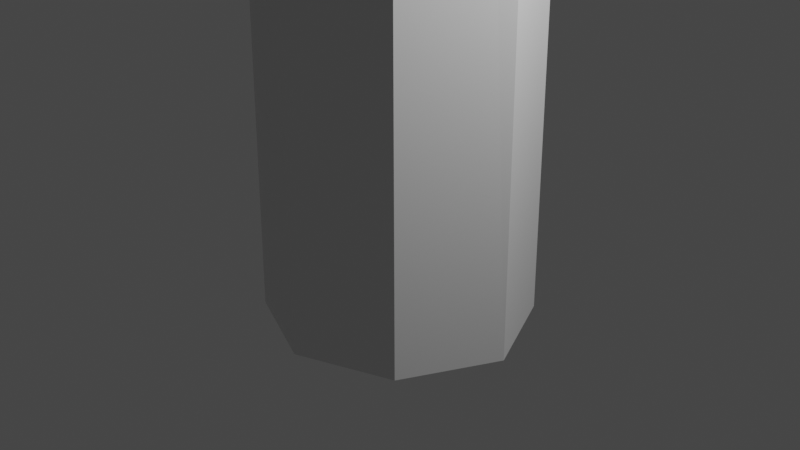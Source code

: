 # Source: branch.blend  (saved by Blender 3.6.13; exported with 4.5.12 LTS)
import bpy
from mathutils import Matrix  # noqa: F401  (used for matrix-valued properties, if any)

bpy.ops.wm.read_factory_settings(use_empty=True)
scene = bpy.context.scene
scene.name = 'Scene'

# ---- collections
col_collection = bpy.data.collections.new('Collection'); scene.collection.children.link(col_collection)

# ---- materials (node trees are filled in below, after node groups)
mat_material = bpy.data.materials.new('Material')
mat_material.alpha_threshold = 0.0
mat_material.use_transparent_shadow = False
mat_material.roughness = 0.5
mat_material.line_color = (0.0, 0.0, 0.0, 1.0)

# ---- material node trees
mat_material.use_nodes = True; mat_material.node_tree.nodes.clear()
_N = mat_material.node_tree.nodes; _L = mat_material.node_tree.links
n0 = _N.new('ShaderNodeOutputMaterial'); n0.name = 'Material Output'; n0.location = (300, 300)
n1 = _N.new('ShaderNodeBsdfPrincipled'); n1.name = 'Principled BSDF'; n1.location = (10, 300)
n1.distribution = 'GGX'
n1.subsurface_method = 'RANDOM_WALK_SKIN'
n1.inputs[3].default_value = 1.45
n1.inputs[27].default_value = (0.0, 0.0, 0.0, 1.0)
n1.inputs[28].default_value = 1.0
_L.new(n1.outputs[0], n0.inputs[0])
n0.is_active_output = True

# ---- world
world_world = bpy.data.worlds.new('World'); scene.world = world_world
world_world.use_nodes = True; world_world.node_tree.nodes.clear()
_N = world_world.node_tree.nodes; _L = world_world.node_tree.links
n0 = _N.new('ShaderNodeOutputWorld'); n0.name = 'World Output'; n0.location = (300, 300)
n1 = _N.new('ShaderNodeBackground'); n1.name = 'Background'; n1.location = (10, 300)
n1.inputs[0].default_value = (0.05088, 0.05088, 0.05088, 1.0)
_L.new(n1.outputs[0], n0.inputs[0])
n0.is_active_output = True
world_world.color = (0.05088, 0.05088, 0.05088)
world_world.use_sun_shadow = False
world_world.sun_shadow_jitter_overblur = 0.0

# ---- cameras
cam_camera = bpy.data.cameras.new('Camera')
cam_camera.clip_end = 100.0
cam_camera.ortho_scale = 7.314

# ---- lights
light_light = bpy.data.lights.new('Light', 'POINT')
light_light.transmission_factor = 0.0
light_light.energy = 1000.0
light_light.shadow_soft_size = 0.1
light_light.shadow_maximum_resolution = 0.006
light_light.use_absolute_resolution = True

# ---- meshes
me_cube = bpy.data.meshes.new('Cube')
me_cube.from_pydata([(0.9054, 0.8649, 18.58), (1.0, 1.0, -1.0), (0.8643, -0.9069, 18.6), (1.0, -1.0, -1.0), (-0.8642, 0.9069, 18.67), (-1.0, 1.0, -1.0), (-0.9054, -0.8649, 18.68), (-1.0, -1.0, -1.0), (0.0, 1.404, -1.0), (-0.02888, -1.244, 18.64), (0.0, -1.404, -1.0), (0.02888, 1.244, 18.62), (-1.474, 0.0, -1.0), (1.304, -0.03092, 18.57), (-1.304, 0.03092, 18.7), (1.474, 0.0, -1.0), (0.0, 0.0, -1.0), (-1.818, 3.272, 44.69), (0.6395, -0.8957, 31.94), (-0.07419, -0.5871, 31.97), (1.725, 0.09194, 31.88), (1.367, -0.6212, 31.9), (-0.3987, 0.1423, 31.98), (-0.0407, 0.8555, 31.96), (0.6865, 1.13, 31.92), (1.4, 0.8213, 31.89), (0.2761, 1.066, 19.92), (-2.375, 3.513, 44.71), (-0.9704, 4.043, 44.64), (-1.25, 3.486, 44.66), (-2.628, 4.082, 44.72), (-2.349, 4.639, 44.7), (-1.781, 4.853, 44.67), (-1.224, 4.612, 44.64), (-1.799, 4.063, 44.68), (-0.4485, 0.8224, 20.33), (-0.5313, -0.7729, 20.51), (0.1599, -1.174, 20.17), (0.8845, -0.9309, 19.76), (-0.8251, 0.0622, 20.59), (1.261, -0.1706, 19.49), (0.9673, 0.6644, 19.58), (-1.105, -0.417, 18.69), (-0.6509, -0.9875, 19.59), (-1.215, 0.3886, 19.68), (-0.6782, -0.3553, 20.55), (-10.46, -7.859, 26.14), (-5.566, -4.597, 23.93), (-5.679, -4.299, 23.98), (-5.133, -5.006, 24.4), (-5.452, -4.895, 23.88), (-5.439, -4.093, 24.59), (-4.962, -4.617, 25.03), (-5.037, -4.341, 25.09), (-4.888, -4.893, 24.97), (-6.138, -4.995, 24.37), (-10.53, -7.671, 26.17), (-10.18, -8.118, 26.44), (-10.39, -8.048, 26.11), (-10.38, -7.54, 26.56), (-10.08, -7.872, 26.84), (-10.12, -7.697, 26.88), (-10.03, -8.046, 26.8), (-10.27, -7.857, 26.49), (-6.045, -5.238, 24.33), (-5.706, -4.786, 25.32), (-6.034, -4.584, 24.91), (-6.231, -4.752, 24.41), (-5.645, -5.011, 25.27), (-5.584, -5.237, 25.22), (-5.785, -5.329, 24.76), (-6.107, -5.991, 28.18), (-6.158, -5.8, 28.23), (-6.055, -6.181, 28.14), (-6.62, -6.108, 28.38), (-6.536, -6.419, 28.31), (-6.578, -6.263, 28.35)], [], [(39, 45, 36, 19, 22), (10, 9, 6, 7), (12, 14, 4, 5), (16, 15, 3, 10), (15, 13, 2, 3), (8, 11, 0, 1), (5, 4, 11, 8), (12, 16, 10, 7), (3, 2, 9, 10), (37, 38, 21, 18), (26, 35, 23, 24), (5, 8, 16, 12), (1, 0, 13, 15), (8, 1, 15, 16), (7, 6, 42, 14, 12), (36, 37, 18, 19), (21, 20, 28, 29), (25, 24, 32, 33), (24, 23, 31, 32), (20, 25, 33, 28), (35, 39, 22, 23), (38, 40, 20, 21), (40, 41, 25, 20), (41, 26, 24, 25), (34, 30, 27, 17), (28, 34, 17, 29), (33, 32, 34, 28), (32, 31, 30, 34), (22, 19, 27, 30), (18, 21, 29, 17), (23, 22, 30, 31), (19, 18, 17, 27), (0, 11, 26, 41), (13, 0, 41, 40), (2, 13, 40, 38), (4, 14, 44, 39, 35), (6, 9, 37, 36, 43), (11, 4, 35, 26), (9, 2, 38, 37), (45, 39, 53, 52), (6, 43, 49, 50), (43, 36, 54, 49), (36, 45, 52, 54), (67, 55, 46, 56), (66, 67, 56, 59), (55, 64, 58, 46), (65, 66, 59, 61), (14, 42, 47, 48), (39, 44, 51, 53), (42, 6, 50, 47), (44, 14, 48, 51), (63, 57, 62, 60), (59, 63, 60, 61), (56, 46, 63, 59), (46, 58, 57, 63), (69, 68, 60, 62), (70, 69, 62, 57), (68, 65, 61, 60), (64, 70, 57, 58), (50, 49, 70, 64), (69, 54, 73, 75), (49, 54, 69, 70), (65, 68, 76, 74), (53, 51, 66, 65), (47, 50, 64, 55), (51, 48, 67, 66), (48, 47, 55, 67), (71, 72, 74, 76), (73, 71, 76, 75), (54, 52, 71, 73), (52, 53, 72, 71), (68, 69, 75, 76), (53, 65, 74, 72)])
_uv = me_cube.uv_layers.new(name='UVMap')
_uv.uv.foreach_set('vector', [0.625, 0.125, 0.625, 0.0625, 0.625, 0.0, 0.625, 0.0, 0.625, 0.125, 0.375, 0.875, 0.625, 0.875, 0.625, 1.0, 0.375, 1.0, 0.375, 0.125, 0.625, 0.125, 0.625, 0.25, 0.375, 0.25, 0.25, 0.625, 0.375, 0.625, 0.375, 0.75, 0.25, 0.75, 0.375, 0.625, 0.625, 0.625, 0.625, 0.75, 0.375, 0.75, 0.375, 0.375, 0.625, 0.375, 0.625, 0.5, 0.375, 0.5, 0.375, 0.25, 0.625, 0.25, 0.625, 0.375, 0.375, 0.375, 0.125, 0.625, 0.25, 0.625, 0.25, 0.75, 0.125, 0.75, 0.375, 0.75, 0.625, 0.75, 0.625, 0.875, 0.375, 0.875, 0.625, 0.875, 0.625, 0.75, 0.625, 0.75, 0.625, 0.875, 0.625, 0.375, 0.625, 0.25, 0.625, 0.25, 0.625, 0.375, 0.125, 0.5, 0.25, 0.5, 0.25, 0.625, 0.125, 0.625, 0.375, 0.5, 0.625, 0.5, 0.625, 0.625, 0.375, 0.625, 0.25, 0.5, 0.375, 0.5, 0.375, 0.625, 0.25, 0.625, 0.375, 0.0, 0.625, 0.0, 0.625, 0.0625, 0.625, 0.125, 0.375, 0.125, 0.625, 1.0, 0.625, 0.875, 0.625, 0.875, 0.625, 1.0, 0.625, 0.75, 0.625, 0.625, 0.625, 0.625, 0.625, 0.75, 0.625, 0.5, 0.625, 0.375, 0.625, 0.375, 0.625, 0.5, 0.625, 0.375, 0.625, 0.25, 0.625, 0.25, 0.625, 0.375, 0.625, 0.625, 0.625, 0.5, 0.625, 0.5, 0.625, 0.625, 0.625, 0.25, 0.625, 0.125, 0.625, 0.125, 0.625, 0.25, 0.625, 0.75, 0.625, 0.625, 0.625, 0.625, 0.625, 0.75, 0.625, 0.625, 0.625, 0.5, 0.625, 0.5, 0.625, 0.625, 0.625, 0.5, 0.625, 0.375, 0.625, 0.375, 0.625, 0.5, 0.75, 0.625, 0.875, 0.625, 0.875, 0.75, 0.75, 0.75, 0.625, 0.625, 0.75, 0.625, 0.75, 0.75, 0.625, 0.75, 0.625, 0.5, 0.75, 0.5, 0.75, 0.625, 0.625, 0.625, 0.75, 0.5, 0.875, 0.5, 0.875, 0.625, 0.75, 0.625, 0.625, 0.125, 0.625, 0.0, 0.625, 0.0, 0.625, 0.125, 0.625, 0.875, 0.625, 0.75, 0.625, 0.75, 0.625, 0.875, 0.625, 0.25, 0.625, 0.125, 0.625, 0.125, 0.625, 0.25, 0.625, 1.0, 0.625, 0.875, 0.625, 0.875, 0.625, 1.0, 0.625, 0.5, 0.625, 0.375, 0.625, 0.375, 0.625, 0.5, 0.625, 0.625, 0.625, 0.5, 0.625, 0.5, 0.625, 0.625, 0.625, 0.75, 0.625, 0.625, 0.625, 0.625, 0.625, 0.75, 0.625, 0.25, 0.625, 0.125, 0.625, 0.125, 0.625, 0.125, 0.625, 0.25, 0.625, 1.0, 0.625, 0.875, 0.625, 0.875, 0.625, 1.0, 0.625, 1.0, 0.625, 0.375, 0.625, 0.25, 0.625, 0.25, 0.625, 0.375, 0.625, 0.875, 0.625, 0.75, 0.625, 0.75, 0.625, 0.875, 0.625, 0.0625, 0.625, 0.125, 0.625, 0.125, 0.625, 0.0625, 0.625, 1.0, 0.625, 1.0, 0.625, 1.0, 0.625, 1.0, 0.625, 1.0, 0.625, 1.0, 0.625, 1.0, 0.625, 1.0, 0.625, 0.0, 0.625, 0.0625, 0.625, 0.0625, 0.625, 0.0, 0.625, 0.125, 0.625, 0.0625, 0.625, 0.0625, 0.625, 0.125, 0.625, 0.125, 0.625, 0.125, 0.625, 0.125, 0.625, 0.125, 0.625, 0.0625, 0.625, 0.0, 0.625, 0.0, 0.625, 0.0625, 0.625, 0.125, 0.625, 0.125, 0.625, 0.125, 0.625, 0.125, 0.625, 0.125, 0.625, 0.0625, 0.625, 0.0625, 0.625, 0.125, 0.625, 0.125, 0.625, 0.125, 0.625, 0.125, 0.625, 0.125, 0.625, 0.0625, 0.625, 0.0, 0.625, 0.0, 0.625, 0.0625, 0.625, 0.125, 0.625, 0.125, 0.625, 0.125, 0.625, 0.125, 0.625, 0.0625, 0.625, 0.0, 0.625, 0.0, 0.625, 0.0625, 0.625, 0.125, 0.625, 0.0625, 0.625, 0.0625, 0.625, 0.125, 0.625, 0.125, 0.625, 0.0625, 0.625, 0.0625, 0.625, 0.125, 0.625, 0.0625, 0.625, 0.0, 0.625, 0.0, 0.625, 0.0625, 0.625, 0.0, 0.625, 0.0625, 0.625, 0.0625, 0.625, 0.0, 0.625, 1.0, 0.625, 1.0, 0.625, 1.0, 0.625, 1.0, 0.625, 0.0625, 0.625, 0.125, 0.625, 0.125, 0.625, 0.0625, 0.625, 1.0, 0.625, 1.0, 0.625, 1.0, 0.625, 1.0, 0.625, 1.0, 0.625, 1.0, 0.625, 1.0, 0.625, 1.0, 0.625, 1.0, 0.625, 1.0, 0.625, 1.0, 0.625, 1.0, 0.625, 1.0, 0.625, 1.0, 0.625, 1.0, 0.625, 1.0, 0.625, 0.125, 0.625, 0.0625, 0.625, 0.0625, 0.625, 0.125, 0.625, 0.125, 0.625, 0.125, 0.625, 0.125, 0.625, 0.125, 0.625, 0.0625, 0.625, 0.0, 0.625, 0.0, 0.625, 0.0625, 0.625, 0.125, 0.625, 0.125, 0.625, 0.125, 0.625, 0.125, 0.625, 0.125, 0.625, 0.0625, 0.625, 0.0625, 0.625, 0.125, 0.625, 0.0625, 0.625, 0.125, 0.625, 0.125, 0.625, 0.0625, 0.625, 0.0, 0.625, 0.0625, 0.625, 0.0625, 0.625, 0.0, 0.625, 0.0, 0.625, 0.0625, 0.625, 0.0625, 0.625, 0.0, 0.625, 0.0625, 0.625, 0.125, 0.625, 0.125, 0.625, 0.0625, 0.625, 0.0625, 0.625, 0.0, 0.625, 0.0, 0.625, 0.0625, 0.625, 0.125, 0.625, 0.125, 0.625, 0.125, 0.625, 0.125])
me_cube.materials.append(mat_material)
me_cube.use_mirror_vertex_groups = False
me_cube.update()

# ---- objects
ob_cube = bpy.data.objects.new('Cube', me_cube)
ob_light = bpy.data.objects.new('Light', light_light)
ob_camera = bpy.data.objects.new('Camera', cam_camera)

# ---- transforms, parenting, visibility, modifiers, constraints
ob_cube.location = (0.0, 0.0, 0.0)
ob_cube.lock_rotations_4d = False
ob_cube.empty_display_type = 'ARROWS'
ob_cube.lineart.crease_threshold = 0.0
ob_light.location = (4.076, 1.005, 5.904)
ob_light.rotation_euler = (0.6503, 0.05522, 1.866)
ob_light.lock_rotations_4d = False
ob_light.empty_display_type = 'ARROWS'
ob_light.color = (0.0, 0.0, 0.0, 0.0)
ob_light.lineart.crease_threshold = 0.0
ob_camera.location = (7.359, -6.926, 4.958)
ob_camera.rotation_euler = (1.109, 0.0, 0.8149)
ob_camera.lock_rotations_4d = False
ob_camera.empty_display_type = 'ARROWS'
ob_camera.color = (0.0, 0.0, 0.0, 0.0)
ob_camera.display_type = 'WIRE'
ob_camera.lineart.crease_threshold = 0.0

# ---- collection membership
col_collection.objects.link(ob_cube)
col_collection.objects.link(ob_light)
col_collection.objects.link(ob_camera)

# ---- scene / render settings (as saved in the file)
scene.camera = ob_camera
scene.frame_start = 1; scene.frame_end = 250; scene.frame_set(1)
scene.render.engine = 'BLENDER_EEVEE_NEXT'
scene.cycles.sampling_pattern = 'TABULATED_SOBOL'
scene.view_settings.view_transform = 'Filmic'
bpy.context.view_layer.update()
